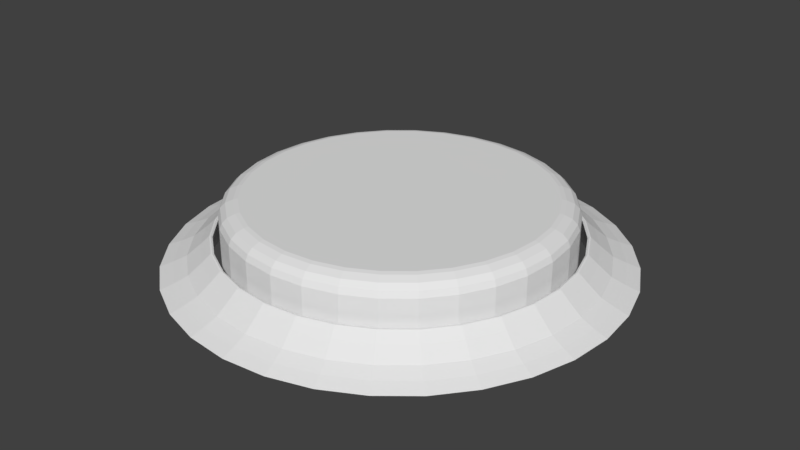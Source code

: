 # Source: StepButton.blend  (saved by Blender 2.79.0; exported with 4.5.12 LTS)
import bpy
from mathutils import Matrix  # noqa: F401  (used for matrix-valued properties, if any)

bpy.ops.wm.read_factory_settings(use_empty=True)
scene = bpy.context.scene
scene.name = 'Scene'

# ---- collections
col_collection_1 = bpy.data.collections.new('Collection 1'); scene.collection.children.link(col_collection_1)

# ---- materials (node trees are filled in below, after node groups)
mat_button = bpy.data.materials.new('Button')
mat_button.alpha_threshold = 0.0
mat_button.use_transparent_shadow = False
mat_button.roughness = 0.5

# ---- material node trees

# ---- world
world_world = bpy.data.worlds.new('World'); scene.world = world_world
world_world.color = (0.05088, 0.05088, 0.05088)
world_world.use_sun_shadow = False
world_world.sun_shadow_jitter_overblur = 0.0
world_world.cycles.sampling_method = 'MANUAL'

# ---- meshes
me_circle_001 = bpy.data.meshes.new('Circle.001')
me_circle_001.from_pydata([(5.522e-08, -0.3027, -2.015), (-0.3931, -0.3027, -1.976), (-0.7711, -0.3027, -1.862), (-1.119, -0.3027, -1.675), (-1.425, -0.3027, -1.425), (-1.675, -0.3027, -1.119), (-1.862, -0.3027, -0.7711), (-1.976, -0.3027, -0.3931), (-2.015, -0.3027, -6.381e-09), (-1.976, -0.3027, 0.3931), (-1.862, -0.3027, 0.7711), (-1.675, -0.3027, 1.119), (-1.425, -0.3027, 1.425), (-1.119, -0.3027, 1.675), (-0.7711, -0.3027, 1.862), (-0.3931, -0.3027, 1.976), (7.118e-07, -0.3027, 2.015), (0.3931, -0.3027, 1.976), (0.7711, -0.3027, 1.862), (1.119, -0.3027, 1.675), (1.425, -0.3027, 1.425), (1.675, -0.3027, 1.119), (1.862, -0.3027, 0.7711), (1.976, -0.3027, 0.3931), (2.015, -0.3027, -1.8e-06), (1.976, -0.3027, -0.3931), (1.862, -0.3027, -0.7711), (1.675, -0.3027, -1.119), (1.425, -0.3027, -1.425), (1.119, -0.3027, -1.675), (0.7711, -0.3027, -1.862), (0.3931, -0.3027, -1.976), (4.908e-09, -0.3112, -1.612), (-0.3145, -0.3112, -1.581), (-0.6169, -0.3112, -1.489), (-0.8956, -0.3112, -1.34), (-1.14, -0.3112, -1.14), (-1.34, -0.3112, -0.8956), (-1.489, -0.3112, -0.6169), (-1.581, -0.3112, -0.3145), (-1.612, -0.3112, -8.87e-08), (-1.581, -0.3112, 0.3145), (-1.489, -0.3112, 0.6169), (-1.34, -0.3112, 0.8956), (-1.14, -0.3112, 1.14), (-0.8956, -0.3112, 1.34), (-0.6169, -0.3112, 1.489), (-0.3145, -0.3112, 1.581), (5.302e-07, -0.3112, 1.612), (0.3145, -0.3112, 1.581), (0.6169, -0.3112, 1.489), (0.8956, -0.3112, 1.34), (1.14, -0.3112, 1.14), (1.34, -0.3112, 0.8956), (1.489, -0.3112, 0.6169), (1.581, -0.3112, 0.3145), (1.612, -0.3112, -1.524e-06), (1.581, -0.3112, -0.3145), (1.489, -0.3112, -0.6169), (1.34, -0.3112, -0.8956), (1.14, -0.3112, -1.14), (0.8956, -0.3112, -1.34), (0.6169, -0.3112, -1.489), (0.3145, -0.3112, -1.581), (1.748, -0.206, -0.3478), (1.647, -0.206, -0.6821), (-1.26, -0.206, 1.26), (-0.9903, -0.206, 1.482), (1.482, -0.206, -0.9903), (-0.6821, -0.206, 1.647), (2.761e-08, -0.206, -1.782), (-0.3477, -0.206, -1.748), (1.26, -0.206, -1.26), (-0.3477, -0.206, 1.748), (-0.6821, -0.206, -1.647), (0.9903, -0.206, -1.482), (6.084e-07, -0.206, 1.782), (-0.9903, -0.206, -1.482), (0.6821, -0.206, -1.647), (0.3477, -0.206, 1.748), (-1.26, -0.206, -1.26), (0.3477, -0.206, -1.748), (0.6821, -0.206, 1.647), (-1.482, -0.206, -0.9903), (0.9903, -0.206, 1.482), (-1.647, -0.206, -0.6821), (1.26, -0.206, 1.26), (-1.748, -0.206, -0.3477), (1.482, -0.206, 0.9903), (-1.782, -0.206, -5.931e-08), (1.647, -0.206, 0.6821), (-1.748, -0.206, 0.3477), (1.748, -0.206, 0.3477), (-1.647, -0.206, 0.6821), (1.782, -0.206, -1.646e-06), (-1.482, -0.206, 0.9903), (1.539, -0.1085, -0.6376), (-0.9257, -0.1085, 1.385), (1.385, -0.1085, -0.9257), (-0.6376, -0.1085, 1.539), (-0.3251, -0.1085, -1.634), (1.178, -0.1085, -1.178), (-0.3251, -0.1085, 1.634), (-0.6376, -0.1085, -1.539), (0.9257, -0.1085, -1.385), (5.567e-07, -0.1085, 1.666), (-0.9257, -0.1085, -1.385), (0.6376, -0.1085, -1.539), (0.3251, -0.1085, 1.634), (-1.178, -0.1085, -1.178), (0.3251, -0.1085, -1.634), (0.6376, -0.1085, 1.539), (-1.385, -0.1085, -0.9257), (0.9257, -0.1085, 1.385), (-1.539, -0.1085, -0.6376), (1.178, -0.1085, 1.178), (-1.634, -0.1085, -0.3251), (1.385, -0.1085, 0.9257), (-1.666, -0.1085, -8.793e-08), (1.539, -0.1085, 0.6376), (-1.634, -0.1085, 0.3251), (1.634, -0.1085, 0.3251), (-1.539, -0.1085, 0.6376), (1.666, -0.1085, -1.571e-06), (-1.385, -0.1085, 0.9257), (1.634, -0.1085, -0.3251), (-1.178, -0.1085, 1.178), (1.38e-08, -0.1085, -1.666), (1.862, -0.2585, -0.3704), (-1.343, -0.2585, 1.343), (4.141e-08, -0.2585, -1.899), (1.754, -0.2585, -0.7266), (-1.055, -0.2585, 1.579), (1.579, -0.2585, -1.055), (-0.7266, -0.2585, 1.754), (-0.3704, -0.2585, -1.862), (1.343, -0.2585, -1.343), (-0.3704, -0.2585, 1.862), (-0.7266, -0.2585, -1.754), (1.055, -0.2585, -1.579), (6.601e-07, -0.2585, 1.899), (-1.055, -0.2585, -1.579), (0.7266, -0.2585, -1.754), (0.3704, -0.2585, 1.862), (-1.343, -0.2585, -1.343), (0.3704, -0.2585, -1.862), (0.7266, -0.2585, 1.754), (-1.579, -0.2585, -1.055), (1.055, -0.2585, 1.579), (-1.754, -0.2585, -0.7266), (1.343, -0.2585, 1.343), (-1.862, -0.2585, -0.3704), (1.579, -0.2585, 1.055), (-1.899, -0.2585, -3.266e-08), (1.754, -0.2585, 0.7266), (-1.862, -0.2585, 0.3704), (1.862, -0.2585, 0.3704), (-1.754, -0.2585, 0.7266), (1.899, -0.2585, -1.723e-06), (-1.579, -0.2585, 1.055), (6.172e-10, -0.04146, -1.558), (-0.3039, -0.04146, -1.528), (-0.5961, -0.04146, -1.439), (-0.8655, -0.04146, -1.295), (-1.102, -0.04146, -1.102), (-1.295, -0.04146, -0.8655), (-1.439, -0.04146, -0.5961), (-1.528, -0.04146, -0.3039), (-1.558, -0.04146, -1.134e-07), (-1.528, -0.04146, 0.3039), (-1.439, -0.04146, 0.5961), (-1.295, -0.04146, 0.8655), (-1.102, -0.04146, 1.102), (-0.8655, -0.04146, 1.295), (-0.5961, -0.04146, 1.439), (-0.3039, -0.04146, 1.528), (5.082e-07, -0.04146, 1.558), (0.3039, -0.04146, 1.528), (0.5961, -0.04146, 1.439), (0.8655, -0.04146, 1.295), (1.102, -0.04146, 1.102), (1.295, -0.04146, 0.8655), (1.439, -0.04146, 0.5961), (1.528, -0.04146, 0.3039), (1.558, -0.04146, -1.5e-06), (1.528, -0.04146, -0.3039), (1.439, -0.04146, -0.5961), (1.295, -0.04146, -0.8655), (1.102, -0.04146, -1.102), (0.8655, -0.04146, -1.295), (0.5961, -0.04146, -1.439), (0.3039, -0.04146, -1.528), (2.625e-09, -0.03299, -1.573), (4.133e-09, -0.03434, -1.585), (-0.3092, -0.03434, -1.554), (-0.3069, -0.03299, -1.543), (-0.6065, -0.03434, -1.464), (-0.6019, -0.03299, -1.453), (-0.8805, -0.03434, -1.318), (-0.8738, -0.03299, -1.308), (-1.121, -0.03434, -1.121), (-1.112, -0.03299, -1.112), (-1.318, -0.03434, -0.8805), (-1.308, -0.03299, -0.8738), (-1.464, -0.03434, -0.6065), (-1.453, -0.03299, -0.6019), (-1.554, -0.03434, -0.3092), (-1.543, -0.03299, -0.3069), (-1.585, -0.03434, -1.082e-07), (-1.573, -0.03299, -1.107e-07), (-1.554, -0.03434, 0.3092), (-1.543, -0.03299, 0.3069), (-1.464, -0.03434, 0.6065), (-1.453, -0.03299, 0.6019), (-1.318, -0.03434, 0.8805), (-1.308, -0.03299, 0.8738), (-1.121, -0.03434, 1.121), (-1.112, -0.03299, 1.112), (-0.8805, -0.03434, 1.318), (-0.8738, -0.03299, 1.308), (-0.6065, -0.03434, 1.464), (-0.6019, -0.03299, 1.453), (-0.3092, -0.03434, 1.554), (-0.3069, -0.03299, 1.543), (5.205e-07, -0.03434, 1.585), (5.151e-07, -0.03299, 1.573), (0.3092, -0.03434, 1.554), (0.3069, -0.03299, 1.543), (0.6065, -0.03434, 1.464), (0.6019, -0.03299, 1.453), (0.8805, -0.03434, 1.318), (0.8739, -0.03299, 1.308), (1.121, -0.03434, 1.121), (1.112, -0.03299, 1.112), (1.318, -0.03434, 0.8805), (1.308, -0.03299, 0.8738), (1.464, -0.03434, 0.6065), (1.453, -0.03299, 0.6019), (1.554, -0.03434, 0.3092), (1.543, -0.03299, 0.3069), (1.585, -0.03434, -1.519e-06), (1.573, -0.03299, -1.511e-06), (1.554, -0.03434, -0.3092), (1.543, -0.03299, -0.3069), (1.464, -0.03434, -0.6065), (1.453, -0.03299, -0.6019), (1.318, -0.03434, -0.8805), (1.308, -0.03299, -0.8739), (1.121, -0.03434, -1.121), (1.112, -0.03299, -1.112), (0.8805, -0.03434, -1.318), (0.8738, -0.03299, -1.308), (0.6065, -0.03434, -1.464), (0.6019, -0.03299, -1.453), (0.3092, -0.03434, -1.554), (0.3069, -0.03299, -1.543)], [], [(131, 128, 25, 26), (132, 129, 12, 13), (133, 131, 26, 27), (134, 132, 13, 14), (135, 130, 0, 1), (136, 133, 27, 28), (137, 134, 14, 15), (138, 135, 1, 2), (139, 136, 28, 29), (140, 137, 15, 16), (141, 138, 2, 3), (142, 139, 29, 30), (143, 140, 16, 17), (144, 141, 3, 4), (145, 142, 30, 31), (146, 143, 17, 18), (147, 144, 4, 5), (130, 145, 31, 0), (148, 146, 18, 19), (149, 147, 5, 6), (150, 148, 19, 20), (151, 149, 6, 7), (152, 150, 20, 21), (153, 151, 7, 8), (154, 152, 21, 22), (155, 153, 8, 9), (156, 154, 22, 23), (157, 155, 9, 10), (158, 156, 23, 24), (159, 157, 10, 11), (128, 158, 24, 25), (129, 159, 11, 12), (21, 20, 52, 53), (8, 7, 39, 40), (22, 21, 53, 54), (9, 8, 40, 41), (23, 22, 54, 55), (10, 9, 41, 42), (24, 23, 55, 56), (11, 10, 42, 43), (25, 24, 56, 57), (12, 11, 43, 44), (26, 25, 57, 58), (13, 12, 44, 45), (27, 26, 58, 59), (14, 13, 45, 46), (1, 0, 32, 33), (28, 27, 59, 60), (15, 14, 46, 47), (2, 1, 33, 34), (29, 28, 60, 61), (16, 15, 47, 48), (3, 2, 34, 35), (30, 29, 61, 62), (17, 16, 48, 49), (4, 3, 35, 36), (31, 30, 62, 63), (18, 17, 49, 50), (5, 4, 36, 37), (0, 31, 63, 32), (19, 18, 50, 51), (6, 5, 37, 38), (20, 19, 51, 52), (7, 6, 38, 39), (126, 124, 95, 66), (125, 123, 94, 64), (124, 122, 93, 95), (123, 121, 92, 94), (122, 120, 91, 93), (121, 119, 90, 92), (120, 118, 89, 91), (119, 117, 88, 90), (118, 116, 87, 89), (117, 115, 86, 88), (116, 114, 85, 87), (115, 113, 84, 86), (114, 112, 83, 85), (113, 111, 82, 84), (127, 110, 81, 70), (112, 109, 80, 83), (111, 108, 79, 82), (110, 107, 78, 81), (109, 106, 77, 80), (108, 105, 76, 79), (107, 104, 75, 78), (106, 103, 74, 77), (105, 102, 73, 76), (104, 101, 72, 75), (103, 100, 71, 74), (102, 99, 69, 73), (101, 98, 68, 72), (100, 127, 70, 71), (99, 97, 67, 69), (98, 96, 65, 68), (97, 126, 66, 67), (96, 125, 64, 65), (187, 59, 58, 186), (174, 46, 45, 173), (188, 60, 59, 187), (175, 47, 46, 174), (160, 32, 63, 191), (189, 61, 60, 188), (176, 48, 47, 175), (163, 35, 34, 162), (190, 62, 61, 189), (177, 49, 48, 176), (164, 36, 35, 163), (191, 63, 62, 190), (178, 50, 49, 177), (165, 37, 36, 164), (179, 51, 50, 178), (166, 38, 37, 165), (162, 161, 195, 197), (180, 52, 51, 179), (167, 39, 38, 166), (181, 53, 52, 180), (168, 40, 39, 167), (182, 54, 53, 181), (169, 41, 40, 168), (183, 55, 54, 182), (170, 42, 41, 169), (184, 56, 55, 183), (171, 43, 42, 170), (185, 57, 56, 184), (172, 44, 43, 171), (186, 58, 57, 185), (173, 45, 44, 172), (66, 95, 159, 129), (64, 94, 158, 128), (95, 93, 157, 159), (94, 92, 156, 158), (93, 91, 155, 157), (92, 90, 154, 156), (91, 89, 153, 155), (90, 88, 152, 154), (89, 87, 151, 153), (88, 86, 150, 152), (87, 85, 149, 151), (86, 84, 148, 150), (85, 83, 147, 149), (84, 82, 146, 148), (70, 81, 145, 130), (83, 80, 144, 147), (82, 79, 143, 146), (81, 78, 142, 145), (80, 77, 141, 144), (79, 76, 140, 143), (78, 75, 139, 142), (77, 74, 138, 141), (76, 73, 137, 140), (75, 72, 136, 139), (74, 71, 135, 138), (73, 69, 134, 137), (72, 68, 133, 136), (71, 70, 130, 135), (69, 67, 132, 134), (68, 65, 131, 133), (67, 66, 129, 132), (65, 64, 128, 131), (162, 34, 33, 161), (191, 190, 253, 255), (190, 189, 251, 253), (189, 188, 249, 251), (188, 187, 247, 249), (187, 186, 245, 247), (186, 185, 243, 245), (185, 184, 241, 243), (184, 183, 239, 241), (183, 182, 237, 239), (182, 181, 235, 237), (181, 180, 233, 235), (180, 179, 231, 233), (179, 178, 229, 231), (178, 177, 227, 229), (177, 176, 225, 227), (176, 175, 223, 225), (175, 174, 221, 223), (174, 173, 219, 221), (173, 172, 217, 219), (172, 171, 215, 217), (171, 170, 213, 215), (170, 169, 211, 213), (169, 168, 209, 211), (168, 167, 207, 209), (167, 166, 205, 207), (166, 165, 203, 205), (165, 164, 201, 203), (164, 163, 199, 201), (163, 162, 197, 199), (194, 193, 127, 100), (193, 254, 110, 127), (196, 194, 100, 103), (198, 196, 103, 106), (200, 198, 106, 109), (202, 200, 109, 112), (204, 202, 112, 114), (206, 204, 114, 116), (208, 206, 116, 118), (210, 208, 118, 120), (212, 210, 120, 122), (214, 212, 122, 124), (216, 214, 124, 126), (218, 216, 126, 97), (220, 218, 97, 99), (222, 220, 99, 102), (224, 222, 102, 105), (226, 224, 105, 108), (228, 226, 108, 111), (230, 228, 111, 113), (232, 230, 113, 115), (234, 232, 115, 117), (236, 234, 117, 119), (238, 236, 119, 121), (240, 238, 121, 123), (242, 240, 123, 125), (244, 242, 125, 96), (246, 244, 96, 98), (248, 246, 98, 101), (250, 248, 101, 104), (252, 250, 104, 107), (254, 252, 107, 110), (161, 160, 192, 195), (161, 33, 32, 160), (193, 194, 195, 192), (194, 196, 197, 195), (196, 198, 199, 197), (198, 200, 201, 199), (200, 202, 203, 201), (202, 204, 205, 203), (204, 206, 207, 205), (206, 208, 209, 207), (208, 210, 211, 209), (210, 212, 213, 211), (212, 214, 215, 213), (214, 216, 217, 215), (216, 218, 219, 217), (218, 220, 221, 219), (220, 222, 223, 221), (222, 224, 225, 223), (224, 226, 227, 225), (226, 228, 229, 227), (228, 230, 231, 229), (230, 232, 233, 231), (232, 234, 235, 233), (234, 236, 237, 235), (236, 238, 239, 237), (238, 240, 241, 239), (240, 242, 243, 241), (242, 244, 245, 243), (244, 246, 247, 245), (246, 248, 249, 247), (248, 250, 251, 249), (250, 252, 253, 251), (252, 254, 255, 253), (254, 193, 192, 255), (160, 191, 255, 192)])
_uv = me_circle_001.uv_layers.new(name='UVMap')
_uv.uv.foreach_set('vector', [0.6542, 0.177, 0.653, 0.1504, 0.6618, 0.1492, 0.6631, 0.1773, 0.4098, 0.04048, 0.3891, 0.05709, 0.383, 0.0507, 0.4048, 0.03315, 0.651, 0.2034, 0.6542, 0.177, 0.6631, 0.1773, 0.6596, 0.2052, 0.4329, 0.02758, 0.4098, 0.04048, 0.4048, 0.03315, 0.4293, 0.01953, 0.5503, 0.319, 0.5745, 0.3079, 0.5789, 0.3156, 0.5533, 0.3274, 0.6433, 0.2289, 0.651, 0.2034, 0.6596, 0.2052, 0.6515, 0.2322, 0.4579, 0.01877, 0.4329, 0.02758, 0.4293, 0.01953, 0.4557, 0.01022, 0.5245, 0.326, 0.5503, 0.319, 0.5533, 0.3274, 0.5261, 0.3347, 0.6314, 0.2527, 0.6433, 0.2289, 0.6515, 0.2322, 0.639, 0.2574, 0.4841, 0.0143, 0.4579, 0.01877, 0.4557, 0.01022, 0.4833, 0.005491, 0.4979, 0.3284, 0.5245, 0.326, 0.5261, 0.3347, 0.498, 0.3373, 0.6157, 0.2743, 0.6314, 0.2527, 0.639, 0.2574, 0.6224, 0.2801, 0.5106, 0.0143, 0.4841, 0.0143, 0.4833, 0.005491, 0.5114, 0.005491, 0.4713, 0.3264, 0.4979, 0.3284, 0.498, 0.3373, 0.4698, 0.3351, 0.5965, 0.2928, 0.6157, 0.2743, 0.6224, 0.2801, 0.6021, 0.2997, 0.5368, 0.01878, 0.5106, 0.0143, 0.5114, 0.005491, 0.539, 0.01022, 0.4454, 0.3198, 0.4713, 0.3264, 0.4698, 0.3351, 0.4425, 0.3283, 0.5745, 0.3079, 0.5965, 0.2928, 0.6021, 0.2997, 0.5789, 0.3156, 0.5618, 0.0276, 0.5368, 0.01878, 0.539, 0.01022, 0.5655, 0.01954, 0.4209, 0.3091, 0.4454, 0.3198, 0.4425, 0.3283, 0.4166, 0.3168, 0.585, 0.04053, 0.5618, 0.0276, 0.5655, 0.01954, 0.59, 0.0332, 0.3988, 0.2943, 0.4209, 0.3091, 0.4166, 0.3168, 0.3932, 0.3012, 0.6057, 0.05719, 0.585, 0.04053, 0.59, 0.0332, 0.6119, 0.05079, 0.342, 0.1498, 0.3409, 0.1762, 0.3321, 0.1766, 0.3333, 0.1487, 0.6233, 0.07711, 0.6057, 0.05719, 0.6119, 0.05079, 0.6305, 0.07183, 0.3477, 0.124, 0.342, 0.1498, 0.3333, 0.1487, 0.3393, 0.1214, 0.6373, 0.09972, 0.6233, 0.07711, 0.6305, 0.07183, 0.6452, 0.09572, 0.3576, 0.09945, 0.3477, 0.124, 0.3393, 0.1214, 0.3498, 0.09545, 0.6473, 0.1244, 0.6373, 0.09972, 0.6452, 0.09572, 0.6558, 0.1218, 0.3716, 0.07693, 0.3576, 0.09945, 0.3498, 0.09545, 0.3645, 0.07167, 0.653, 0.1504, 0.6473, 0.1244, 0.6558, 0.1218, 0.6618, 0.1492, 0.3891, 0.05709, 0.3716, 0.07693, 0.3645, 0.07167, 0.383, 0.0507, 0.9491, 0.1343, 0.9491, 0.1625, 0.9206, 0.1597, 0.9206, 0.1372, 0.6953, 0.2396, 0.6796, 0.2162, 0.7049, 0.2026, 0.7174, 0.2214, 0.9436, 0.1067, 0.9491, 0.1343, 0.9206, 0.1372, 0.9162, 0.1151, 0.7152, 0.2595, 0.6953, 0.2396, 0.7174, 0.2214, 0.7334, 0.2373, 0.9329, 0.08073, 0.9436, 0.1067, 0.9162, 0.1151, 0.9075, 0.09427, 0.7386, 0.2751, 0.7152, 0.2595, 0.7334, 0.2373, 0.7521, 0.2498, 0.9172, 0.05733, 0.9329, 0.08073, 0.9075, 0.09427, 0.895, 0.07555, 0.7646, 0.2859, 0.7386, 0.2751, 0.7521, 0.2498, 0.7729, 0.2584, 0.8973, 0.03742, 0.9172, 0.05733, 0.895, 0.07555, 0.8791, 0.05962, 0.7922, 0.2913, 0.7646, 0.2859, 0.7729, 0.2584, 0.795, 0.2628, 0.8739, 0.02178, 0.8973, 0.03742, 0.8791, 0.05962, 0.8604, 0.04711, 0.8203, 0.2913, 0.7922, 0.2913, 0.795, 0.2628, 0.8175, 0.2627, 0.8479, 0.011, 0.8739, 0.02178, 0.8604, 0.04711, 0.8396, 0.03848, 0.8479, 0.2858, 0.8203, 0.2913, 0.8175, 0.2627, 0.8396, 0.2583, 0.6953, 0.05725, 0.7152, 0.03736, 0.7334, 0.05957, 0.7174, 0.07548, 0.8203, 0.005501, 0.8479, 0.011, 0.8396, 0.03848, 0.8175, 0.03408, 0.8739, 0.2751, 0.8479, 0.2858, 0.8396, 0.2583, 0.8604, 0.2497, 0.6796, 0.08064, 0.6953, 0.05725, 0.7174, 0.07548, 0.7049, 0.0942, 0.7922, 0.005491, 0.8203, 0.005501, 0.8175, 0.03408, 0.795, 0.03408, 0.8973, 0.2594, 0.8739, 0.2751, 0.8604, 0.2497, 0.8791, 0.2372, 0.6688, 0.1066, 0.6796, 0.08064, 0.7049, 0.0942, 0.6963, 0.115, 0.7646, 0.01097, 0.7922, 0.005491, 0.795, 0.03408, 0.7729, 0.03846, 0.9172, 0.2395, 0.8973, 0.2594, 0.8791, 0.2372, 0.895, 0.2213, 0.6633, 0.1342, 0.6688, 0.1066, 0.6963, 0.115, 0.6919, 0.1371, 0.7386, 0.02173, 0.7646, 0.01097, 0.7729, 0.03846, 0.7521, 0.04707, 0.9329, 0.2161, 0.9172, 0.2395, 0.895, 0.2213, 0.9075, 0.2026, 0.6633, 0.1624, 0.6633, 0.1342, 0.6919, 0.1371, 0.6919, 0.1596, 0.7152, 0.03736, 0.7386, 0.02173, 0.7521, 0.04707, 0.7334, 0.05957, 0.9436, 0.1901, 0.9329, 0.2161, 0.9075, 0.2026, 0.9162, 0.1818, 0.6688, 0.19, 0.6633, 0.1624, 0.6919, 0.1596, 0.6962, 0.1817, 0.9491, 0.1625, 0.9436, 0.1901, 0.9162, 0.1818, 0.9206, 0.1597, 0.6795, 0.216, 0.6688, 0.19, 0.6962, 0.1817, 0.7048, 0.2025, 0.4028, 0.07146, 0.3875, 0.08879, 0.3789, 0.08236, 0.3954, 0.06366, 0.6332, 0.153, 0.6283, 0.1303, 0.6386, 0.1271, 0.644, 0.1515, 0.3875, 0.08879, 0.3753, 0.1084, 0.3657, 0.1036, 0.3789, 0.08236, 0.6283, 0.1303, 0.6196, 0.1087, 0.6292, 0.1038, 0.6386, 0.1271, 0.3753, 0.1084, 0.3666, 0.1299, 0.3564, 0.1267, 0.3657, 0.1036, 0.6196, 0.1087, 0.6073, 0.08898, 0.616, 0.08254, 0.6292, 0.1038, 0.3666, 0.1299, 0.3617, 0.1524, 0.351, 0.151, 0.3564, 0.1267, 0.6073, 0.08898, 0.592, 0.07159, 0.5994, 0.06377, 0.616, 0.08254, 0.3617, 0.1524, 0.3606, 0.1755, 0.3499, 0.1758, 0.351, 0.151, 0.592, 0.07159, 0.5739, 0.05704, 0.5799, 0.04807, 0.5994, 0.06377, 0.411, 0.2786, 0.4305, 0.2915, 0.4253, 0.301, 0.4044, 0.2872, 0.5739, 0.05704, 0.5536, 0.04574, 0.5581, 0.03589, 0.5799, 0.04807, 0.4305, 0.2915, 0.4519, 0.3009, 0.4483, 0.3112, 0.4253, 0.301, 0.5536, 0.04574, 0.5318, 0.03803, 0.5345, 0.02758, 0.5581, 0.03589, 0.5647, 0.2905, 0.5839, 0.2773, 0.5908, 0.2857, 0.57, 0.2999, 0.4519, 0.3009, 0.4745, 0.3066, 0.4728, 0.3173, 0.4483, 0.3112, 0.5318, 0.03803, 0.5089, 0.03412, 0.5098, 0.02336, 0.5345, 0.02758, 0.5839, 0.2773, 0.6006, 0.2611, 0.6088, 0.2683, 0.5908, 0.2857, 0.4745, 0.3066, 0.4978, 0.3084, 0.4978, 0.3193, 0.4728, 0.3173, 0.5089, 0.03412, 0.4857, 0.03411, 0.4848, 0.02335, 0.5098, 0.02336, 0.6006, 0.2611, 0.6144, 0.2423, 0.6236, 0.248, 0.6088, 0.2683, 0.4978, 0.3084, 0.521, 0.3063, 0.5229, 0.3169, 0.4978, 0.3193, 0.4857, 0.03411, 0.4629, 0.03801, 0.4602, 0.02756, 0.4848, 0.02335, 0.6144, 0.2423, 0.6247, 0.2215, 0.6348, 0.2255, 0.6236, 0.248, 0.521, 0.3063, 0.5435, 0.3002, 0.5472, 0.3104, 0.5229, 0.3169, 0.4629, 0.03801, 0.4411, 0.0457, 0.4366, 0.03586, 0.4602, 0.02756, 0.6247, 0.2215, 0.6314, 0.1992, 0.642, 0.2015, 0.6348, 0.2255, 0.5435, 0.3002, 0.5647, 0.2905, 0.57, 0.2999, 0.5472, 0.3104, 0.4411, 0.0457, 0.4209, 0.05696, 0.4148, 0.04801, 0.4366, 0.03586, 0.6314, 0.1992, 0.6343, 0.1762, 0.6451, 0.1766, 0.642, 0.2015, 0.4209, 0.05696, 0.4028, 0.07146, 0.3954, 0.06366, 0.4148, 0.04801, 0.6343, 0.1762, 0.6332, 0.153, 0.644, 0.1515, 0.6451, 0.1766, 0.8192, 0.3547, 0.8155, 0.3705, 0.7977, 0.3668, 0.8008, 0.3504, 0.5272, 0.36, 0.5337, 0.3829, 0.5081, 0.3908, 0.5004, 0.3675, 0.8369, 0.3597, 0.8327, 0.3748, 0.8155, 0.3705, 0.8192, 0.3547, 0.5534, 0.3537, 0.5588, 0.3761, 0.5337, 0.3829, 0.5272, 0.36, 0.9004, 0.3842, 0.8947, 0.3969, 0.8802, 0.3907, 0.8856, 0.3774, 0.8538, 0.3651, 0.8492, 0.3797, 0.8327, 0.3748, 0.8369, 0.3597, 0.579, 0.3485, 0.5835, 0.3705, 0.5588, 0.3761, 0.5534, 0.3537, 0.9407, 0.4065, 0.9341, 0.4174, 0.9216, 0.4103, 0.928, 0.3988, 0.8701, 0.3711, 0.865, 0.385, 0.8492, 0.3797, 0.8538, 0.3651, 0.6041, 0.3445, 0.6076, 0.366, 0.5835, 0.3705, 0.579, 0.3485, 0.9528, 0.4145, 0.946, 0.4248, 0.9341, 0.4174, 0.9407, 0.4065, 0.8856, 0.3774, 0.8802, 0.3907, 0.865, 0.385, 0.8701, 0.3711, 0.6286, 0.3416, 0.6312, 0.3626, 0.6076, 0.366, 0.6041, 0.3445, 0.9642, 0.4227, 0.9572, 0.4325, 0.946, 0.4248, 0.9528, 0.4145, 0.6525, 0.3397, 0.6542, 0.3602, 0.6312, 0.3626, 0.6286, 0.3416, 0.9749, 0.431, 0.9678, 0.4403, 0.9572, 0.4325, 0.9642, 0.4227, 0.928, 0.3988, 0.9145, 0.3913, 0.9149, 0.3905, 0.9284, 0.398, 0.6757, 0.3388, 0.6766, 0.3587, 0.6542, 0.3602, 0.6525, 0.3397, 0.9848, 0.4395, 0.9779, 0.4483, 0.9678, 0.4403, 0.9749, 0.431, 0.6983, 0.3387, 0.6984, 0.3581, 0.6766, 0.3587, 0.6757, 0.3388, 0.3606, 0.4258, 0.3743, 0.4506, 0.3464, 0.4663, 0.3332, 0.4417, 0.7202, 0.3395, 0.7195, 0.3583, 0.6984, 0.3581, 0.6983, 0.3387, 0.3892, 0.4112, 0.4017, 0.4358, 0.3743, 0.4506, 0.3606, 0.4258, 0.7414, 0.3412, 0.7401, 0.3594, 0.7195, 0.3583, 0.7202, 0.3395, 0.4176, 0.3982, 0.4288, 0.4225, 0.4017, 0.4358, 0.3892, 0.4112, 0.7619, 0.3436, 0.7599, 0.3611, 0.7401, 0.3594, 0.7414, 0.3412, 0.4456, 0.3866, 0.4556, 0.4106, 0.4288, 0.4225, 0.4176, 0.3982, 0.7817, 0.3466, 0.7791, 0.3636, 0.7599, 0.3611, 0.7619, 0.3436, 0.4732, 0.3764, 0.482, 0.4, 0.4556, 0.4106, 0.4456, 0.3866, 0.8008, 0.3504, 0.7977, 0.3668, 0.7791, 0.3636, 0.7817, 0.3466, 0.5004, 0.3675, 0.5081, 0.3908, 0.482, 0.4, 0.4732, 0.3764, 0.3954, 0.06366, 0.3789, 0.08236, 0.3716, 0.07693, 0.3891, 0.05709, 0.644, 0.1515, 0.6386, 0.1271, 0.6473, 0.1244, 0.653, 0.1504, 0.3789, 0.08236, 0.3657, 0.1036, 0.3576, 0.09945, 0.3716, 0.07693, 0.6386, 0.1271, 0.6292, 0.1038, 0.6373, 0.09972, 0.6473, 0.1244, 0.3657, 0.1036, 0.3564, 0.1267, 0.3477, 0.124, 0.3576, 0.09945, 0.6292, 0.1038, 0.616, 0.08254, 0.6233, 0.07711, 0.6373, 0.09972, 0.3564, 0.1267, 0.351, 0.151, 0.342, 0.1498, 0.3477, 0.124, 0.616, 0.08254, 0.5994, 0.06377, 0.6057, 0.05719, 0.6233, 0.07711, 0.351, 0.151, 0.3499, 0.1758, 0.3409, 0.1762, 0.342, 0.1498, 0.5994, 0.06377, 0.5799, 0.04807, 0.585, 0.04053, 0.6057, 0.05719, 0.4044, 0.2872, 0.4253, 0.301, 0.4209, 0.3091, 0.3988, 0.2943, 0.5799, 0.04807, 0.5581, 0.03589, 0.5618, 0.0276, 0.585, 0.04053, 0.4253, 0.301, 0.4483, 0.3112, 0.4454, 0.3198, 0.4209, 0.3091, 0.5581, 0.03589, 0.5345, 0.02758, 0.5368, 0.01878, 0.5618, 0.0276, 0.57, 0.2999, 0.5908, 0.2857, 0.5965, 0.2928, 0.5745, 0.3079, 0.4483, 0.3112, 0.4728, 0.3173, 0.4713, 0.3264, 0.4454, 0.3198, 0.5345, 0.02758, 0.5098, 0.02336, 0.5106, 0.0143, 0.5368, 0.01878, 0.5908, 0.2857, 0.6088, 0.2683, 0.6157, 0.2743, 0.5965, 0.2928, 0.4728, 0.3173, 0.4978, 0.3193, 0.4979, 0.3284, 0.4713, 0.3264, 0.5098, 0.02336, 0.4848, 0.02335, 0.4841, 0.0143, 0.5106, 0.0143, 0.6088, 0.2683, 0.6236, 0.248, 0.6314, 0.2527, 0.6157, 0.2743, 0.4978, 0.3193, 0.5229, 0.3169, 0.5245, 0.326, 0.4979, 0.3284, 0.4848, 0.02335, 0.4602, 0.02756, 0.4579, 0.01877, 0.4841, 0.0143, 0.6236, 0.248, 0.6348, 0.2255, 0.6433, 0.2289, 0.6314, 0.2527, 0.5229, 0.3169, 0.5472, 0.3104, 0.5503, 0.319, 0.5245, 0.326, 0.4602, 0.02756, 0.4366, 0.03586, 0.4329, 0.02758, 0.4579, 0.01877, 0.6348, 0.2255, 0.642, 0.2015, 0.651, 0.2034, 0.6433, 0.2289, 0.5472, 0.3104, 0.57, 0.2999, 0.5745, 0.3079, 0.5503, 0.319, 0.4366, 0.03586, 0.4148, 0.04801, 0.4098, 0.04048, 0.4329, 0.02758, 0.642, 0.2015, 0.6451, 0.1766, 0.6542, 0.177, 0.651, 0.2034, 0.4148, 0.04801, 0.3954, 0.06366, 0.3891, 0.05709, 0.4098, 0.04048, 0.6451, 0.1766, 0.644, 0.1515, 0.653, 0.1504, 0.6542, 0.177, 0.928, 0.3988, 0.9216, 0.4103, 0.9085, 0.4034, 0.9145, 0.3913, 0.8856, 0.3774, 0.8701, 0.3711, 0.8704, 0.3702, 0.886, 0.3766, 0.8701, 0.3711, 0.8538, 0.3651, 0.8541, 0.3642, 0.8704, 0.3702, 0.8538, 0.3651, 0.8369, 0.3597, 0.8372, 0.3587, 0.8541, 0.3642, 0.8369, 0.3597, 0.8192, 0.3547, 0.8195, 0.3537, 0.8372, 0.3587, 0.8192, 0.3547, 0.8008, 0.3504, 0.801, 0.3494, 0.8195, 0.3537, 0.8008, 0.3504, 0.7817, 0.3466, 0.7819, 0.3456, 0.801, 0.3494, 0.7817, 0.3466, 0.7619, 0.3436, 0.7621, 0.3424, 0.7819, 0.3456, 0.7619, 0.3436, 0.7414, 0.3412, 0.7415, 0.34, 0.7621, 0.3424, 0.7414, 0.3412, 0.7202, 0.3395, 0.7203, 0.3384, 0.7415, 0.34, 0.7202, 0.3395, 0.6983, 0.3387, 0.6983, 0.3375, 0.7203, 0.3384, 0.6983, 0.3387, 0.6757, 0.3388, 0.6757, 0.3375, 0.6983, 0.3375, 0.6757, 0.3388, 0.6525, 0.3397, 0.6524, 0.3384, 0.6757, 0.3375, 0.6525, 0.3397, 0.6286, 0.3416, 0.6285, 0.3403, 0.6524, 0.3384, 0.6286, 0.3416, 0.6041, 0.3445, 0.6039, 0.3432, 0.6285, 0.3403, 0.6041, 0.3445, 0.579, 0.3485, 0.5788, 0.3471, 0.6039, 0.3432, 0.579, 0.3485, 0.5534, 0.3537, 0.5531, 0.3522, 0.5788, 0.3471, 0.5534, 0.3537, 0.5272, 0.36, 0.5268, 0.3585, 0.5531, 0.3522, 0.5272, 0.36, 0.5004, 0.3675, 0.5, 0.366, 0.5268, 0.3585, 0.5004, 0.3675, 0.4732, 0.3764, 0.4727, 0.3748, 0.5, 0.366, 0.4732, 0.3764, 0.4456, 0.3866, 0.445, 0.385, 0.4727, 0.3748, 0.4456, 0.3866, 0.4176, 0.3982, 0.4169, 0.3966, 0.445, 0.385, 0.4176, 0.3982, 0.3892, 0.4112, 0.3884, 0.4096, 0.4169, 0.3966, 0.3892, 0.4112, 0.3606, 0.4258, 0.3597, 0.4242, 0.3884, 0.4096, 0.3606, 0.4258, 0.3332, 0.4417, 0.3321, 0.4402, 0.3597, 0.4242, 0.9848, 0.4395, 0.9749, 0.431, 0.9754, 0.4305, 0.9853, 0.439, 0.9749, 0.431, 0.9642, 0.4227, 0.9647, 0.4221, 0.9754, 0.4305, 0.9642, 0.4227, 0.9528, 0.4145, 0.9532, 0.4138, 0.9647, 0.4221, 0.9528, 0.4145, 0.9407, 0.4065, 0.9411, 0.4058, 0.9532, 0.4138, 0.9407, 0.4065, 0.928, 0.3988, 0.9284, 0.398, 0.9411, 0.4058, 0.5408, 0.2928, 0.5608, 0.2837, 0.5647, 0.2905, 0.5435, 0.3002, 0.5608, 0.2837, 0.5789, 0.2713, 0.5839, 0.2773, 0.5647, 0.2905, 0.5196, 0.2985, 0.5408, 0.2928, 0.5435, 0.3002, 0.521, 0.3063, 0.4977, 0.3005, 0.5196, 0.2985, 0.521, 0.3063, 0.4978, 0.3084, 0.4758, 0.2988, 0.4977, 0.3005, 0.4978, 0.3084, 0.4745, 0.3066, 0.4544, 0.2935, 0.4758, 0.2988, 0.4745, 0.3066, 0.4519, 0.3009, 0.4343, 0.2846, 0.4544, 0.2935, 0.4519, 0.3009, 0.4305, 0.2915, 0.4159, 0.2724, 0.4343, 0.2846, 0.4305, 0.2915, 0.411, 0.2786, 0.3694, 0.1534, 0.3684, 0.1753, 0.3606, 0.1755, 0.3617, 0.1524, 0.3741, 0.1322, 0.3694, 0.1534, 0.3617, 0.1524, 0.3666, 0.1299, 0.3823, 0.112, 0.3741, 0.1322, 0.3666, 0.1299, 0.3753, 0.1084, 0.3938, 0.09343, 0.3823, 0.112, 0.3753, 0.1084, 0.3875, 0.08879, 0.4082, 0.07709, 0.3938, 0.09343, 0.3875, 0.08879, 0.4028, 0.07146, 0.4252, 0.06342, 0.4082, 0.07709, 0.4028, 0.07146, 0.4209, 0.05696, 0.4443, 0.0528, 0.4252, 0.06342, 0.4209, 0.05696, 0.4411, 0.0457, 0.4649, 0.04556, 0.4443, 0.0528, 0.4411, 0.0457, 0.4629, 0.03801, 0.4864, 0.04189, 0.4649, 0.04556, 0.4629, 0.03801, 0.4857, 0.03411, 0.5083, 0.0419, 0.4864, 0.04189, 0.4857, 0.03411, 0.5089, 0.03412, 0.5298, 0.04559, 0.5083, 0.0419, 0.5089, 0.03412, 0.5318, 0.03803, 0.5504, 0.05287, 0.5298, 0.04559, 0.5318, 0.03803, 0.5536, 0.04574, 0.5695, 0.06352, 0.5504, 0.05287, 0.5536, 0.04574, 0.5739, 0.05704, 0.5866, 0.07725, 0.5695, 0.06352, 0.5739, 0.05704, 0.592, 0.07159, 0.6011, 0.09366, 0.5866, 0.07725, 0.592, 0.07159, 0.6073, 0.08898, 0.6126, 0.1123, 0.6011, 0.09366, 0.6073, 0.08898, 0.6196, 0.1087, 0.6208, 0.1326, 0.6126, 0.1123, 0.6196, 0.1087, 0.6283, 0.1303, 0.6255, 0.154, 0.6208, 0.1326, 0.6283, 0.1303, 0.6332, 0.153, 0.6265, 0.1759, 0.6255, 0.154, 0.6332, 0.153, 0.6343, 0.1762, 0.6238, 0.1976, 0.6265, 0.1759, 0.6343, 0.1762, 0.6314, 0.1992, 0.6174, 0.2186, 0.6238, 0.1976, 0.6314, 0.1992, 0.6247, 0.2215, 0.6077, 0.2383, 0.6174, 0.2186, 0.6247, 0.2215, 0.6144, 0.2423, 0.5947, 0.256, 0.6077, 0.2383, 0.6144, 0.2423, 0.6006, 0.2611, 0.5789, 0.2713, 0.5947, 0.256, 0.6006, 0.2611, 0.5839, 0.2773, 0.9145, 0.3913, 0.9004, 0.3842, 0.9008, 0.3834, 0.9149, 0.3905, 0.9145, 0.3913, 0.9085, 0.4034, 0.8947, 0.3969, 0.9004, 0.3842, 0.5608, 0.2837, 0.5408, 0.2928, 0.5405, 0.292, 0.5604, 0.2829, 0.5408, 0.2928, 0.5196, 0.2985, 0.5194, 0.2977, 0.5405, 0.292, 0.5196, 0.2985, 0.4977, 0.3005, 0.4977, 0.2997, 0.5194, 0.2977, 0.4977, 0.3005, 0.4758, 0.2988, 0.4759, 0.298, 0.4977, 0.2997, 0.4758, 0.2988, 0.4544, 0.2935, 0.4547, 0.2927, 0.4759, 0.298, 0.4544, 0.2935, 0.4343, 0.2846, 0.4347, 0.2838, 0.4547, 0.2927, 0.4343, 0.2846, 0.4159, 0.2724, 0.4164, 0.2717, 0.4347, 0.2838, 0.3684, 0.1753, 0.3694, 0.1534, 0.3702, 0.1535, 0.3692, 0.1752, 0.3694, 0.1534, 0.3741, 0.1322, 0.3749, 0.1324, 0.3702, 0.1535, 0.3741, 0.1322, 0.3823, 0.112, 0.383, 0.1123, 0.3749, 0.1324, 0.3823, 0.112, 0.3938, 0.09343, 0.3944, 0.09393, 0.383, 0.1123, 0.3938, 0.09343, 0.4082, 0.07709, 0.4088, 0.0777, 0.3944, 0.09393, 0.4082, 0.07709, 0.4252, 0.06342, 0.4257, 0.06412, 0.4088, 0.0777, 0.4252, 0.06342, 0.4443, 0.0528, 0.4446, 0.05358, 0.4257, 0.06412, 0.4443, 0.0528, 0.4649, 0.04556, 0.4651, 0.04638, 0.4446, 0.05358, 0.4649, 0.04556, 0.4864, 0.04189, 0.4865, 0.04273, 0.4651, 0.04638, 0.4864, 0.04189, 0.5083, 0.0419, 0.5082, 0.04274, 0.4865, 0.04273, 0.5083, 0.0419, 0.5298, 0.04559, 0.5296, 0.04641, 0.5082, 0.04274, 0.5298, 0.04559, 0.5504, 0.05287, 0.5501, 0.05364, 0.5296, 0.04641, 0.5504, 0.05287, 0.5695, 0.06352, 0.5691, 0.06422, 0.5501, 0.05364, 0.5695, 0.06352, 0.5866, 0.07725, 0.586, 0.07786, 0.5691, 0.06422, 0.5866, 0.07725, 0.6011, 0.09366, 0.6004, 0.09416, 0.586, 0.07786, 0.6011, 0.09366, 0.6126, 0.1123, 0.6118, 0.1127, 0.6004, 0.09416, 0.6126, 0.1123, 0.6208, 0.1326, 0.62, 0.1328, 0.6118, 0.1127, 0.6208, 0.1326, 0.6255, 0.154, 0.6246, 0.1541, 0.62, 0.1328, 0.6255, 0.154, 0.6265, 0.1759, 0.6256, 0.1759, 0.6246, 0.1541, 0.6265, 0.1759, 0.6238, 0.1976, 0.6229, 0.1975, 0.6256, 0.1759, 0.6238, 0.1976, 0.6174, 0.2186, 0.6166, 0.2183, 0.6229, 0.1975, 0.6174, 0.2186, 0.6077, 0.2383, 0.6069, 0.2378, 0.6166, 0.2183, 0.6077, 0.2383, 0.5947, 0.256, 0.594, 0.2554, 0.6069, 0.2378, 0.5947, 0.256, 0.5789, 0.2713, 0.5784, 0.2706, 0.594, 0.2554, 0.5789, 0.2713, 0.5608, 0.2837, 0.5604, 0.2829, 0.5784, 0.2706, 0.9004, 0.3842, 0.8856, 0.3774, 0.886, 0.3766, 0.9008, 0.3834])
me_circle_001.materials.append(mat_button)
me_circle_001.use_remesh_preserve_volume = False
me_circle_001.use_remesh_preserve_attributes = False
me_circle_001.use_mirror_vertex_groups = False
me_circle_001.update()
me_circle = bpy.data.meshes.new('Circle')
me_circle.from_pydata([], [], [])
me_circle.use_remesh_preserve_volume = False
me_circle.use_remesh_preserve_attributes = False
me_circle.use_mirror_vertex_groups = False
me_circle.update()
me_cylinder = bpy.data.meshes.new('Cylinder')
me_cylinder.from_pydata([(0.0, -0.3, -1.5), (0.2926, -0.3, -1.471), (0.574, -0.3, -1.386), (0.8334, -0.3, -1.247), (1.061, -0.3, -1.061), (1.247, -0.3, -0.8334), (1.386, -0.3, -0.574), (1.471, -0.3, -0.2926), (1.5, -0.3, -1.001e-07), (1.471, -0.3, 0.2926), (1.386, -0.3, 0.574), (1.247, -0.3, 0.8334), (1.061, -0.3, 1.061), (0.8334, -0.3, 1.247), (0.574, -0.3, 1.386), (0.2926, -0.3, 1.471), (-4.888e-07, -0.3, 1.5), (-0.2926, -0.3, 1.471), (-0.574, -0.3, 1.386), (-0.8334, -0.3, 1.247), (-1.061, -0.3, 1.061), (-1.247, -0.3, 0.8334), (-1.386, -0.3, 0.574), (-1.471, -0.3, 0.2926), (-1.5, -0.3, -1.435e-06), (-1.471, -0.3, -0.2926), (-1.386, -0.3, -0.574), (-1.247, -0.3, -0.8334), (-1.061, -0.3, -1.061), (-0.8334, -0.3, -1.247), (-0.574, -0.3, -1.386), (-0.2926, -0.3, -1.471), (-5.539e-08, 0.2646, -1.435), (0.28, 0.2646, -1.407), (0.5492, 0.2646, -1.326), (0.7973, 0.2646, -1.193), (1.015, 0.2646, -1.015), (1.193, 0.2646, -0.7973), (1.326, 0.2646, -0.5492), (1.407, 0.2646, -0.28), (1.435, 0.2646, -9.796e-08), (1.407, 0.2646, 0.28), (1.326, 0.2646, 0.5492), (1.193, 0.2646, 0.7973), (1.015, 0.2646, 1.015), (0.7973, 0.2646, 1.193), (0.5492, 0.2646, 1.326), (0.28, 0.2646, 1.407), (-4.618e-07, 0.2646, 1.435), (-0.28, 0.2646, 1.407), (-0.5492, 0.2646, 1.326), (-0.7973, 0.2646, 1.193), (-1.015, 0.2646, 1.015), (-1.193, 0.2646, 0.7973), (-1.326, 0.2646, 0.5492), (-1.407, 0.2646, 0.28), (-1.435, 0.2646, -1.718e-06), (-1.407, 0.2646, -0.28), (-1.326, 0.2646, -0.5492), (-1.193, 0.2646, -0.7973), (-1.015, 0.2646, -1.015), (-0.7973, 0.2646, -1.193), (-0.5492, 0.2646, -1.326), (-0.28, 0.2646, -1.407), (-1.555e-07, 0.3, -1.329), (-1.174e-07, 0.2923, -1.368), (0.2593, 0.3, -1.304), (0.2669, 0.2923, -1.342), (0.5087, 0.3, -1.228), (0.5235, 0.2923, -1.264), (0.7385, 0.3, -1.105), (0.7599, 0.2923, -1.137), (0.9399, 0.3, -0.9399), (0.9672, 0.2923, -0.9672), (1.105, 0.3, -0.7385), (1.137, 0.2923, -0.7599), (1.228, 0.3, -0.5087), (1.264, 0.2923, -0.5235), (1.304, 0.3, -0.2593), (1.342, 0.2923, -0.2669), (1.329, 0.3, -5.549e-08), (1.368, 0.2923, -7.125e-08), (1.304, 0.3, 0.2593), (1.342, 0.2923, 0.2669), (1.228, 0.3, 0.5087), (1.264, 0.2923, 0.5235), (1.105, 0.3, 0.7385), (1.137, 0.2923, 0.7599), (0.9399, 0.3, 0.9399), (0.9672, 0.2923, 0.9672), (0.7385, 0.3, 1.105), (0.7599, 0.2923, 1.137), (0.5087, 0.3, 1.228), (0.5235, 0.2923, 1.264), (0.2593, 0.3, 1.304), (0.2669, 0.2923, 1.342), (-4.412e-07, 0.3, 1.329), (-4.477e-07, 0.2923, 1.368), (-0.2593, 0.3, 1.304), (-0.2669, 0.2923, 1.342), (-0.5087, 0.3, 1.228), (-0.5235, 0.2923, 1.264), (-0.7385, 0.3, 1.105), (-0.7599, 0.2923, 1.137), (-0.9399, 0.3, 0.9399), (-0.9672, 0.2923, 0.9672), (-1.105, 0.3, 0.7385), (-1.137, 0.2923, 0.7599), (-1.228, 0.3, 0.5087), (-1.264, 0.2923, 0.5234), (-1.304, 0.3, 0.2593), (-1.342, 0.2923, 0.2669), (-1.329, 0.3, -1.723e-06), (-1.368, 0.2923, -1.754e-06), (-1.304, 0.3, -0.2593), (-1.342, 0.2923, -0.2669), (-1.228, 0.3, -0.5087), (-1.264, 0.2923, -0.5235), (-1.105, 0.3, -0.7385), (-1.137, 0.2923, -0.7599), (-0.9399, 0.3, -0.9399), (-0.9672, 0.2923, -0.9672), (-0.7385, 0.3, -1.105), (-0.7599, 0.2923, -1.137), (-0.5087, 0.3, -1.228), (-0.5234, 0.2923, -1.264), (-0.2593, 0.3, -1.304), (-0.2669, 0.2923, -1.342), (0.0, 0.17, -1.5), (-1.818e-08, 0.2212, -1.479), (0.2885, 0.2212, -1.45), (0.2926, 0.17, -1.471), (0.5659, 0.2212, -1.366), (0.574, 0.17, -1.386), (0.8215, 0.2212, -1.229), (0.8334, 0.17, -1.247), (1.046, 0.2212, -1.046), (1.061, 0.17, -1.061), (1.229, 0.2212, -0.8215), (1.247, 0.17, -0.8334), (1.366, 0.2212, -0.5659), (1.386, 0.17, -0.574), (1.45, 0.2212, -0.2885), (1.471, 0.17, -0.2926), (1.479, 0.2212, -1.141e-07), (1.5, 0.17, -1.207e-07), (1.45, 0.2212, 0.2885), (1.471, 0.17, 0.2926), (1.366, 0.2212, 0.5659), (1.386, 0.17, 0.574), (1.229, 0.2212, 0.8215), (1.247, 0.17, 0.8334), (1.046, 0.2212, 1.046), (1.061, 0.17, 1.061), (0.8215, 0.2212, 1.229), (0.8334, 0.17, 1.247), (0.5659, 0.2212, 1.366), (0.574, 0.17, 1.386), (0.2885, 0.2212, 1.45), (0.2926, 0.17, 1.471), (-4.799e-07, 0.2212, 1.479), (-4.888e-07, 0.17, 1.5), (-0.2885, 0.2212, 1.45), (-0.2926, 0.17, 1.471), (-0.5659, 0.2212, 1.366), (-0.574, 0.17, 1.386), (-0.8215, 0.2212, 1.229), (-0.8334, 0.17, 1.247), (-1.046, 0.2212, 1.046), (-1.061, 0.17, 1.061), (-1.229, 0.2212, 0.8215), (-1.247, 0.17, 0.8334), (-1.366, 0.2212, 0.5659), (-1.386, 0.17, 0.574), (-1.45, 0.2212, 0.2885), (-1.471, 0.17, 0.2926), (-1.479, 0.2212, -1.543e-06), (-1.5, 0.17, -1.456e-06), (-1.45, 0.2212, -0.2885), (-1.471, 0.17, -0.2926), (-1.366, 0.2212, -0.5659), (-1.386, 0.17, -0.574), (-1.229, 0.2212, -0.8215), (-1.247, 0.17, -0.8334), (-1.046, 0.2212, -1.046), (-1.061, 0.17, -1.061), (-0.8215, 0.2212, -1.229), (-0.8334, 0.17, -1.247), (-0.5659, 0.2212, -1.366), (-0.574, 0.17, -1.386), (-0.2885, 0.2212, -1.45), (-0.2926, 0.17, -1.471)], [], [(132, 130, 33, 34), (136, 134, 35, 36), (138, 136, 36, 37), (140, 138, 37, 38), (142, 140, 38, 39), (144, 142, 39, 40), (146, 144, 40, 41), (148, 146, 41, 42), (150, 148, 42, 43), (152, 150, 43, 44), (154, 152, 44, 45), (156, 154, 45, 46), (158, 156, 46, 47), (160, 158, 47, 48), (162, 160, 48, 49), (164, 162, 49, 50), (166, 164, 50, 51), (168, 166, 51, 52), (170, 168, 52, 53), (172, 170, 53, 54), (174, 172, 54, 55), (176, 174, 55, 56), (178, 176, 56, 57), (180, 178, 57, 58), (182, 180, 58, 59), (184, 182, 59, 60), (186, 184, 60, 61), (188, 186, 61, 62), (190, 188, 62, 63), (129, 190, 63, 32), (134, 132, 34, 35), (0, 1, 2, 3, 4, 5, 6, 7, 8, 9, 10, 11, 12, 13, 14, 15, 16, 17, 18, 19, 20, 21, 22, 23, 24, 25, 26, 27, 28, 29, 30, 31), (67, 69, 34, 33), (2, 133, 135, 3), (3, 135, 137, 4), (4, 137, 139, 5), (5, 139, 141, 6), (6, 141, 143, 7), (7, 143, 145, 8), (8, 145, 147, 9), (9, 147, 149, 10), (10, 149, 151, 11), (11, 151, 153, 12), (12, 153, 155, 13), (13, 155, 157, 14), (14, 157, 159, 15), (15, 159, 161, 16), (16, 161, 163, 17), (17, 163, 165, 18), (18, 165, 167, 19), (19, 167, 169, 20), (20, 169, 171, 21), (21, 171, 173, 22), (22, 173, 175, 23), (23, 175, 177, 24), (24, 177, 179, 25), (25, 179, 181, 26), (26, 181, 183, 27), (27, 183, 185, 28), (28, 185, 187, 29), (29, 187, 189, 30), (30, 189, 191, 31), (0, 128, 131, 1), (1, 131, 133, 2), (66, 64, 126, 124, 122, 120, 118, 116, 114, 112, 110, 108, 106, 104, 102, 100, 98, 96, 94, 92, 90, 88, 86, 84, 82, 80, 78, 76, 74, 72, 70, 68), (69, 71, 35, 34), (71, 73, 36, 35), (73, 75, 37, 36), (75, 77, 38, 37), (77, 79, 39, 38), (79, 81, 40, 39), (81, 83, 41, 40), (83, 85, 42, 41), (85, 87, 43, 42), (87, 89, 44, 43), (89, 91, 45, 44), (91, 93, 46, 45), (93, 95, 47, 46), (95, 97, 48, 47), (97, 99, 49, 48), (99, 101, 50, 49), (101, 103, 51, 50), (103, 105, 52, 51), (105, 107, 53, 52), (107, 109, 54, 53), (109, 111, 55, 54), (111, 113, 56, 55), (113, 115, 57, 56), (115, 117, 58, 57), (117, 119, 59, 58), (119, 121, 60, 59), (121, 123, 61, 60), (123, 125, 62, 61), (125, 127, 63, 62), (65, 67, 33, 32), (31, 191, 128, 0), (64, 66, 67, 65), (66, 68, 69, 67), (68, 70, 71, 69), (70, 72, 73, 71), (72, 74, 75, 73), (74, 76, 77, 75), (76, 78, 79, 77), (78, 80, 81, 79), (80, 82, 83, 81), (82, 84, 85, 83), (84, 86, 87, 85), (86, 88, 89, 87), (88, 90, 91, 89), (90, 92, 93, 91), (92, 94, 95, 93), (94, 96, 97, 95), (96, 98, 99, 97), (98, 100, 101, 99), (100, 102, 103, 101), (102, 104, 105, 103), (104, 106, 107, 105), (106, 108, 109, 107), (108, 110, 111, 109), (110, 112, 113, 111), (112, 114, 115, 113), (114, 116, 117, 115), (116, 118, 119, 117), (118, 120, 121, 119), (120, 122, 123, 121), (122, 124, 125, 123), (124, 126, 127, 125), (126, 64, 65, 127), (127, 65, 32, 63), (131, 128, 129, 130), (133, 131, 130, 132), (135, 133, 132, 134), (137, 135, 134, 136), (139, 137, 136, 138), (141, 139, 138, 140), (143, 141, 140, 142), (145, 143, 142, 144), (147, 145, 144, 146), (149, 147, 146, 148), (151, 149, 148, 150), (153, 151, 150, 152), (155, 153, 152, 154), (157, 155, 154, 156), (159, 157, 156, 158), (161, 159, 158, 160), (163, 161, 160, 162), (165, 163, 162, 164), (167, 165, 164, 166), (169, 167, 166, 168), (171, 169, 168, 170), (173, 171, 170, 172), (175, 173, 172, 174), (177, 175, 174, 176), (179, 177, 176, 178), (181, 179, 178, 180), (183, 181, 180, 182), (185, 183, 182, 184), (187, 185, 184, 186), (189, 187, 186, 188), (191, 189, 188, 190), (128, 191, 190, 129), (130, 129, 32, 33)])
_uv = me_cylinder.uv_layers.new(name='UVMap')
_uv.uv.foreach_set('vector', [0.2026, 0.7189, 0.1806, 0.7221, 0.1802, 0.7174, 0.2016, 0.7142, 0.2441, 0.7029, 0.2239, 0.7124, 0.2222, 0.708, 0.2417, 0.6988, 0.2626, 0.6906, 0.2441, 0.7029, 0.2417, 0.6988, 0.2597, 0.6869, 0.2792, 0.6757, 0.2626, 0.6906, 0.2597, 0.6869, 0.2757, 0.6724, 0.2933, 0.6586, 0.2792, 0.6757, 0.2757, 0.6724, 0.2894, 0.6559, 0.3048, 0.6397, 0.2933, 0.6586, 0.2894, 0.6559, 0.3006, 0.6375, 0.3133, 0.6192, 0.3048, 0.6397, 0.3006, 0.6375, 0.3089, 0.6177, 0.3188, 0.5978, 0.3133, 0.6192, 0.3089, 0.6177, 0.3142, 0.597, 0.3211, 0.5758, 0.3188, 0.5978, 0.3142, 0.597, 0.3164, 0.5756, 0.3202, 0.5537, 0.3211, 0.5758, 0.3164, 0.5756, 0.3155, 0.5542, 0.316, 0.5319, 0.3202, 0.5537, 0.3155, 0.5542, 0.3114, 0.5331, 0.3087, 0.511, 0.316, 0.5319, 0.3114, 0.5331, 0.3044, 0.5129, 0.2984, 0.4914, 0.3087, 0.511, 0.3044, 0.5129, 0.2944, 0.4939, 0.2854, 0.4735, 0.2984, 0.4914, 0.2944, 0.4939, 0.2818, 0.4766, 0.2699, 0.4578, 0.2854, 0.4735, 0.2818, 0.4766, 0.2668, 0.4613, 0.2523, 0.4444, 0.2699, 0.4578, 0.2668, 0.4613, 0.2498, 0.4484, 0.233, 0.4339, 0.2523, 0.4444, 0.2498, 0.4484, 0.231, 0.4381, 0.2123, 0.4262, 0.233, 0.4339, 0.231, 0.4381, 0.211, 0.4307, 0.1907, 0.4216, 0.2123, 0.4262, 0.211, 0.4307, 0.1901, 0.4263, 0.1685, 0.4201, 0.1907, 0.4216, 0.1901, 0.4263, 0.1685, 0.4249, 0.01998, 0.5974, 0.01759, 0.575, 0.02243, 0.5749, 0.02466, 0.5966, 0.02549, 0.619, 0.01998, 0.5974, 0.02466, 0.5966, 0.03, 0.6175, 0.0341, 0.6395, 0.02549, 0.619, 0.03, 0.6175, 0.03834, 0.6374, 0.04562, 0.6586, 0.0341, 0.6395, 0.03834, 0.6374, 0.04949, 0.6558, 0.0598, 0.6757, 0.04562, 0.6586, 0.04949, 0.6558, 0.06323, 0.6724, 0.07633, 0.6906, 0.0598, 0.6757, 0.06323, 0.6724, 0.07924, 0.6869, 0.09487, 0.7029, 0.07633, 0.6906, 0.07924, 0.6869, 0.0972, 0.6988, 0.115, 0.7124, 0.09487, 0.7029, 0.0972, 0.6988, 0.1167, 0.708, 0.1363, 0.7189, 0.115, 0.7124, 0.1167, 0.708, 0.1373, 0.7142, 0.1583, 0.7221, 0.1363, 0.7189, 0.1373, 0.7142, 0.1587, 0.7174, 0.2239, 0.7124, 0.2026, 0.7189, 0.2016, 0.7142, 0.2222, 0.708, 0.05493, 0.7523, 0.07376, 0.7397, 0.0947, 0.731, 0.1169, 0.7266, 0.1396, 0.7266, 0.1618, 0.731, 0.1827, 0.7397, 0.2016, 0.7523, 0.2176, 0.7683, 0.2302, 0.7871, 0.2388, 0.8081, 0.2433, 0.8303, 0.2433, 0.8529, 0.2388, 0.8752, 0.2302, 0.8961, 0.2176, 0.9149, 0.2016, 0.931, 0.1827, 0.9435, 0.1618, 0.9522, 0.1396, 0.9566, 0.1169, 0.9566, 0.09469, 0.9522, 0.07376, 0.9435, 0.05492, 0.931, 0.0389, 0.9149, 0.02632, 0.8961, 0.01765, 0.8752, 0.01323, 0.8529, 0.01323, 0.8303, 0.01765, 0.8081, 0.02632, 0.7871, 0.0389, 0.7683, 0.1798, 0.7118, 0.2004, 0.7087, 0.2016, 0.7142, 0.1802, 0.7174, 0.2851, 0.993, 0.2851, 0.9568, 0.3078, 0.9568, 0.3078, 0.993, 0.3078, 0.993, 0.3078, 0.9568, 0.3304, 0.9568, 0.3304, 0.993, 0.3304, 0.993, 0.3304, 0.9568, 0.3531, 0.9568, 0.3531, 0.993, 0.3531, 0.993, 0.3531, 0.9568, 0.3757, 0.9568, 0.3757, 0.993, 0.3757, 0.993, 0.3757, 0.9568, 0.3984, 0.9568, 0.3984, 0.993, 0.3984, 0.993, 0.3984, 0.9568, 0.421, 0.9568, 0.421, 0.993, 0.421, 0.993, 0.421, 0.9568, 0.4437, 0.9568, 0.4437, 0.993, 0.4437, 0.993, 0.4437, 0.9568, 0.4664, 0.9568, 0.4664, 0.993, 0.4664, 0.993, 0.4664, 0.9568, 0.489, 0.9568, 0.489, 0.993, 0.489, 0.993, 0.489, 0.9568, 0.5117, 0.9568, 0.5117, 0.993, 0.5117, 0.993, 0.5117, 0.9568, 0.5343, 0.9568, 0.5343, 0.993, 0.5343, 0.993, 0.5343, 0.9568, 0.557, 0.9568, 0.557, 0.993, 0.557, 0.993, 0.557, 0.9568, 0.5796, 0.9568, 0.5796, 0.993, 0.5796, 0.993, 0.5796, 0.9568, 0.6023, 0.9568, 0.6023, 0.993, 0.6023, 0.993, 0.6023, 0.9568, 0.625, 0.9568, 0.625, 0.993, 0.625, 0.993, 0.625, 0.9568, 0.6476, 0.9568, 0.6476, 0.993, 0.6476, 0.993, 0.6476, 0.9568, 0.6703, 0.9568, 0.6703, 0.993, 0.6703, 0.993, 0.6703, 0.9568, 0.6929, 0.9568, 0.6929, 0.993, 0.6929, 0.993, 0.6929, 0.9568, 0.7156, 0.9568, 0.7156, 0.993, 0.7156, 0.993, 0.7156, 0.9568, 0.7382, 0.9568, 0.7382, 0.993, 0.01323, 0.993, 0.01323, 0.9568, 0.03588, 0.9568, 0.03588, 0.993, 0.03588, 0.993, 0.03588, 0.9568, 0.05854, 0.9568, 0.05854, 0.993, 0.05854, 0.993, 0.05854, 0.9568, 0.0812, 0.9568, 0.0812, 0.993, 0.0812, 0.993, 0.0812, 0.9568, 0.1039, 0.9568, 0.1039, 0.993, 0.1039, 0.993, 0.1039, 0.9568, 0.1265, 0.9568, 0.1265, 0.993, 0.1265, 0.993, 0.1265, 0.9568, 0.1492, 0.9568, 0.1492, 0.993, 0.1492, 0.993, 0.1492, 0.9568, 0.1718, 0.9568, 0.1718, 0.993, 0.1718, 0.993, 0.1718, 0.9568, 0.1945, 0.9568, 0.1945, 0.993, 0.1945, 0.993, 0.1945, 0.9568, 0.2171, 0.9568, 0.2171, 0.993, 0.2398, 0.993, 0.2398, 0.9568, 0.2624, 0.9568, 0.2624, 0.993, 0.2624, 0.993, 0.2624, 0.9568, 0.2851, 0.9568, 0.2851, 0.993, 0.4245, 0.8935, 0.4103, 0.9077, 0.3936, 0.9188, 0.3751, 0.9265, 0.3554, 0.9304, 0.3353, 0.9304, 0.3156, 0.9265, 0.2971, 0.9188, 0.2804, 0.9077, 0.2662, 0.8935, 0.255, 0.8768, 0.2474, 0.8582, 0.2434, 0.8386, 0.2434, 0.8185, 0.2474, 0.7988, 0.255, 0.7802, 0.2662, 0.7636, 0.2804, 0.7494, 0.2971, 0.7382, 0.3156, 0.7305, 0.3353, 0.7266, 0.3554, 0.7266, 0.3751, 0.7305, 0.3936, 0.7382, 0.4103, 0.7494, 0.4245, 0.7636, 0.4357, 0.7802, 0.4434, 0.7988, 0.4473, 0.8185, 0.4473, 0.8386, 0.4434, 0.8582, 0.4357, 0.8768, 0.2004, 0.7087, 0.2202, 0.7027, 0.2222, 0.708, 0.2016, 0.7142, 0.2202, 0.7027, 0.239, 0.6939, 0.2417, 0.6988, 0.2222, 0.708, 0.239, 0.6939, 0.2563, 0.6824, 0.2597, 0.6869, 0.2417, 0.6988, 0.2563, 0.6824, 0.2717, 0.6686, 0.2757, 0.6724, 0.2597, 0.6869, 0.2717, 0.6686, 0.2849, 0.6526, 0.2894, 0.6559, 0.2757, 0.6724, 0.2849, 0.6526, 0.2956, 0.635, 0.3006, 0.6375, 0.2894, 0.6559, 0.2956, 0.635, 0.3036, 0.616, 0.3089, 0.6177, 0.3006, 0.6375, 0.3036, 0.616, 0.3087, 0.596, 0.3142, 0.597, 0.3089, 0.6177, 0.3087, 0.596, 0.3108, 0.5755, 0.3164, 0.5756, 0.3142, 0.597, 0.3108, 0.5755, 0.3099, 0.5549, 0.3155, 0.5542, 0.3164, 0.5756, 0.3099, 0.5549, 0.306, 0.5346, 0.3114, 0.5331, 0.3155, 0.5542, 0.306, 0.5346, 0.2992, 0.5151, 0.3044, 0.5129, 0.3114, 0.5331, 0.2992, 0.5151, 0.2897, 0.4969, 0.2944, 0.4939, 0.3044, 0.5129, 0.2897, 0.4969, 0.2776, 0.4802, 0.2818, 0.4766, 0.2944, 0.4939, 0.2776, 0.4802, 0.2631, 0.4655, 0.2668, 0.4613, 0.2818, 0.4766, 0.2631, 0.4655, 0.2467, 0.4531, 0.2498, 0.4484, 0.2668, 0.4613, 0.2467, 0.4531, 0.2287, 0.4432, 0.231, 0.4381, 0.2498, 0.4484, 0.2287, 0.4432, 0.2095, 0.4361, 0.211, 0.4307, 0.231, 0.4381, 0.2095, 0.4361, 0.1894, 0.4318, 0.1901, 0.4263, 0.211, 0.4307, 0.1894, 0.4318, 0.1687, 0.4306, 0.1685, 0.4249, 0.1901, 0.4263, 0.02813, 0.5748, 0.03017, 0.5956, 0.02466, 0.5966, 0.02243, 0.5749, 0.03017, 0.5956, 0.03531, 0.6157, 0.03, 0.6175, 0.02466, 0.5966, 0.03531, 0.6157, 0.04334, 0.6348, 0.03834, 0.6374, 0.03, 0.6175, 0.04334, 0.6348, 0.05407, 0.6526, 0.04949, 0.6558, 0.03834, 0.6374, 0.05407, 0.6526, 0.06728, 0.6685, 0.06323, 0.6724, 0.04949, 0.6558, 0.06728, 0.6685, 0.08268, 0.6824, 0.07924, 0.6869, 0.06323, 0.6724, 0.08268, 0.6824, 0.09995, 0.6939, 0.0972, 0.6988, 0.07924, 0.6869, 0.09995, 0.6939, 0.1187, 0.7027, 0.1167, 0.708, 0.0972, 0.6988, 0.1187, 0.7027, 0.1386, 0.7087, 0.1373, 0.7142, 0.1167, 0.708, 0.1591, 0.7118, 0.1798, 0.7118, 0.1802, 0.7174, 0.1587, 0.7174, 0.2171, 0.993, 0.2171, 0.9568, 0.2398, 0.9568, 0.2398, 0.993, 0.1593, 0.7087, 0.1796, 0.7087, 0.1798, 0.7118, 0.1591, 0.7118, 0.1796, 0.7087, 0.1997, 0.7058, 0.2004, 0.7087, 0.1798, 0.7118, 0.1997, 0.7058, 0.2191, 0.6999, 0.2202, 0.7027, 0.2004, 0.7087, 0.2191, 0.6999, 0.2375, 0.6912, 0.239, 0.6939, 0.2202, 0.7027, 0.2375, 0.6912, 0.2544, 0.68, 0.2563, 0.6824, 0.239, 0.6939, 0.2544, 0.68, 0.2695, 0.6665, 0.2717, 0.6686, 0.2563, 0.6824, 0.2695, 0.6665, 0.2824, 0.6509, 0.2849, 0.6526, 0.2717, 0.6686, 0.2824, 0.6509, 0.2929, 0.6336, 0.2956, 0.635, 0.2849, 0.6526, 0.2929, 0.6336, 0.3007, 0.615, 0.3036, 0.616, 0.2956, 0.635, 0.3007, 0.615, 0.3057, 0.5954, 0.3087, 0.596, 0.3036, 0.616, 0.3057, 0.5954, 0.3078, 0.5754, 0.3108, 0.5755, 0.3087, 0.596, 0.3078, 0.5754, 0.3069, 0.5552, 0.3099, 0.5549, 0.3108, 0.5755, 0.3069, 0.5552, 0.3031, 0.5354, 0.306, 0.5346, 0.3099, 0.5549, 0.3031, 0.5354, 0.2965, 0.5163, 0.2992, 0.5151, 0.306, 0.5346, 0.2965, 0.5163, 0.2871, 0.4985, 0.2897, 0.4969, 0.2992, 0.5151, 0.2871, 0.4985, 0.2753, 0.4822, 0.2776, 0.4802, 0.2897, 0.4969, 0.2753, 0.4822, 0.2611, 0.4678, 0.2631, 0.4655, 0.2776, 0.4802, 0.2611, 0.4678, 0.2451, 0.4556, 0.2467, 0.4531, 0.2631, 0.4655, 0.2451, 0.4556, 0.2274, 0.4459, 0.2287, 0.4432, 0.2467, 0.4531, 0.2274, 0.4459, 0.2086, 0.439, 0.2095, 0.4361, 0.2287, 0.4432, 0.2086, 0.439, 0.189, 0.4348, 0.1894, 0.4318, 0.2095, 0.4361, 0.189, 0.4348, 0.1688, 0.4337, 0.1687, 0.4306, 0.1894, 0.4318, 0.0312, 0.5748, 0.03319, 0.5951, 0.03017, 0.5956, 0.02813, 0.5748, 0.03319, 0.5951, 0.03821, 0.6147, 0.03531, 0.6157, 0.03017, 0.5956, 0.03821, 0.6147, 0.04606, 0.6334, 0.04334, 0.6348, 0.03531, 0.6157, 0.04606, 0.6334, 0.05656, 0.6508, 0.05407, 0.6526, 0.04334, 0.6348, 0.05656, 0.6508, 0.06948, 0.6664, 0.06728, 0.6685, 0.05407, 0.6526, 0.06948, 0.6664, 0.08456, 0.68, 0.08268, 0.6824, 0.06728, 0.6685, 0.08456, 0.68, 0.1015, 0.6912, 0.09995, 0.6939, 0.08268, 0.6824, 0.1015, 0.6912, 0.1198, 0.6999, 0.1187, 0.7027, 0.09995, 0.6939, 0.1198, 0.6999, 0.1392, 0.7058, 0.1386, 0.7087, 0.1187, 0.7027, 0.1392, 0.7058, 0.1593, 0.7087, 0.1591, 0.7118, 0.1386, 0.7087, 0.1386, 0.7087, 0.1591, 0.7118, 0.1587, 0.7174, 0.1373, 0.7142, 0.1809, 0.7264, 0.158, 0.7264, 0.1583, 0.7221, 0.1806, 0.7221, 0.2036, 0.7231, 0.1809, 0.7264, 0.1806, 0.7221, 0.2026, 0.7189, 0.2255, 0.7165, 0.2036, 0.7231, 0.2026, 0.7189, 0.2239, 0.7124, 0.2462, 0.7067, 0.2255, 0.7165, 0.2239, 0.7124, 0.2441, 0.7029, 0.2653, 0.694, 0.2462, 0.7067, 0.2441, 0.7029, 0.2626, 0.6906, 0.2823, 0.6787, 0.2653, 0.694, 0.2626, 0.6906, 0.2792, 0.6757, 0.2968, 0.6611, 0.2823, 0.6787, 0.2792, 0.6757, 0.2933, 0.6586, 0.3086, 0.6416, 0.2968, 0.6611, 0.2933, 0.6586, 0.3048, 0.6397, 0.3174, 0.6206, 0.3086, 0.6416, 0.3048, 0.6397, 0.3133, 0.6192, 0.3231, 0.5985, 0.3174, 0.6206, 0.3133, 0.6192, 0.3188, 0.5978, 0.3254, 0.5759, 0.3231, 0.5985, 0.3188, 0.5978, 0.3211, 0.5758, 0.3244, 0.5531, 0.3254, 0.5759, 0.3211, 0.5758, 0.3202, 0.5537, 0.3201, 0.5308, 0.3244, 0.5531, 0.3202, 0.5537, 0.316, 0.5319, 0.3126, 0.5093, 0.3201, 0.5308, 0.316, 0.5319, 0.3087, 0.511, 0.3021, 0.4891, 0.3126, 0.5093, 0.3087, 0.511, 0.2984, 0.4914, 0.2887, 0.4708, 0.3021, 0.4891, 0.2984, 0.4914, 0.2854, 0.4735, 0.2728, 0.4546, 0.2887, 0.4708, 0.2854, 0.4735, 0.2699, 0.4578, 0.2546, 0.4408, 0.2728, 0.4546, 0.2699, 0.4578, 0.2523, 0.4444, 0.2347, 0.43, 0.2546, 0.4408, 0.2523, 0.4444, 0.233, 0.4339, 0.2135, 0.4221, 0.2347, 0.43, 0.233, 0.4339, 0.2123, 0.4262, 0.1913, 0.4174, 0.2135, 0.4221, 0.2123, 0.4262, 0.1907, 0.4216, 0.1686, 0.4159, 0.1913, 0.4174, 0.1907, 0.4216, 0.1685, 0.4201, 0.01572, 0.5982, 0.01323, 0.5753, 0.01759, 0.575, 0.01998, 0.5974, 0.02141, 0.6204, 0.01572, 0.5982, 0.01998, 0.5974, 0.02549, 0.619, 0.03026, 0.6415, 0.02141, 0.6204, 0.02549, 0.619, 0.0341, 0.6395, 0.04211, 0.6611, 0.03026, 0.6415, 0.0341, 0.6395, 0.04562, 0.6586, 0.05669, 0.6787, 0.04211, 0.6611, 0.04562, 0.6586, 0.0598, 0.6757, 0.07369, 0.694, 0.05669, 0.6787, 0.0598, 0.6757, 0.07633, 0.6906, 0.09275, 0.7067, 0.07369, 0.694, 0.07633, 0.6906, 0.09487, 0.7029, 0.1135, 0.7165, 0.09275, 0.7067, 0.09487, 0.7029, 0.115, 0.7124, 0.1354, 0.7231, 0.1135, 0.7165, 0.115, 0.7124, 0.1363, 0.7189, 0.158, 0.7264, 0.1354, 0.7231, 0.1363, 0.7189, 0.1583, 0.7221, 0.1806, 0.7221, 0.1583, 0.7221, 0.1587, 0.7174, 0.1802, 0.7174])
me_cylinder.materials.append(mat_button)
me_cylinder.use_remesh_preserve_volume = False
me_cylinder.use_remesh_preserve_attributes = False
me_cylinder.use_mirror_vertex_groups = False
me_cylinder.update()

# ---- objects
ob_circle_001 = bpy.data.objects.new('Circle.001', me_circle_001)
ob_circle = bpy.data.objects.new('Circle', me_circle)
ob_cylinder = bpy.data.objects.new('Cylinder', me_cylinder)

# ---- transforms, parenting, visibility, modifiers, constraints
ob_circle_001.location = (0.0, 0.0, 0.0)
ob_circle_001.rotation_euler = (1.571, -0.0, 0.0)
ob_circle_001.lineart.crease_threshold = 0.0
ob_circle.location = (0.0, 0.0, 0.0)
ob_circle.scale = (1.1, 1.1, 1.1)
ob_circle.lineart.crease_threshold = 0.0
ob_cylinder.location = (0.0, 0.0, 0.0)
ob_cylinder.rotation_euler = (1.571, -0.0, 0.0)
ob_cylinder.lineart.crease_threshold = 0.0

# ---- collection membership
col_collection_1.objects.link(ob_circle_001)
col_collection_1.objects.link(ob_circle)
col_collection_1.objects.link(ob_cylinder)

# ---- scene / render settings (as saved in the file)
scene.frame_start = 1; scene.frame_end = 250; scene.frame_set(1)
scene.render.engine = 'BLENDER_EEVEE_NEXT'
scene.render.resolution_percentage = 50
scene.render.dither_intensity = 0.0
scene.cycles.use_denoising = False
scene.cycles.samples = 128
scene.cycles.sampling_pattern = 'TABULATED_SOBOL'
scene.cycles.use_adaptive_sampling = False
scene.cycles.use_light_tree = False
scene.cycles.blur_glossy = 0.0
scene.cycles.sample_clamp_indirect = 0.0
scene.view_settings.view_transform = 'Standard'
bpy.context.view_layer.update()

# ---- added for rendering (the .blend has no active camera and no usable light): camera, sun
cam_auto = bpy.data.cameras.new('AutoCamera')
cam_auto.lens = 50.0
cam_auto.sensor_width = 36.0
cam_auto.clip_end = 1000.0
ob_auto_camera = bpy.data.objects.new('AutoCamera', cam_auto)
scene.collection.objects.link(ob_auto_camera)
ob_auto_camera.location = (5.30335, -6.36402, 4.23708)
ob_auto_camera.rotation_euler = (1.09748, -7.21219e-08, 0.694738)
scene.camera = ob_auto_camera
light_auto_sun = bpy.data.lights.new('AutoSun', 'SUN')
light_auto_sun.energy = 3.0
light_auto_sun.angle = 0.0523599
ob_auto_sun = bpy.data.objects.new('AutoSun', light_auto_sun)
scene.collection.objects.link(ob_auto_sun)
ob_auto_sun.rotation_euler = (0.872665, 0.174533, 0.523599)
bpy.context.view_layer.update()
